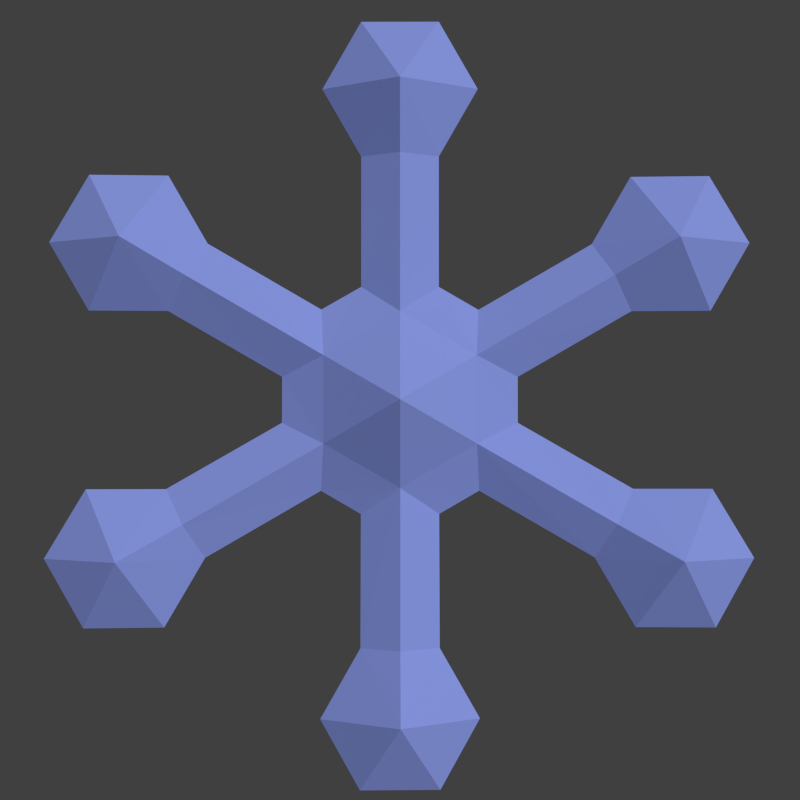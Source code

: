 # Source: crystal.blend  (saved by Blender 2.68.0; exported with 4.5.12 LTS)
import bpy
from mathutils import Matrix  # noqa: F401  (used for matrix-valued properties, if any)

bpy.ops.wm.read_factory_settings(use_empty=True)
scene = bpy.context.scene
scene.name = 'Scene'

# ---- collections
col_collection_1 = bpy.data.collections.new('Collection 1'); scene.collection.children.link(col_collection_1)

# ---- materials (node trees are filled in below, after node groups)
mat_material = bpy.data.materials.new('Material')
mat_material.alpha_threshold = 0.0
mat_material.use_transparent_shadow = False
mat_material.diffuse_color = (0.3252, 0.4127, 1.0, 1.0)
mat_material.roughness = 0.5
mat_material.specular_intensity = 1.0
mat_material.line_color = (0.0, 0.0, 0.0, 1.0)

# ---- material node trees

# ---- world
world_world = bpy.data.worlds.new('World'); scene.world = world_world
world_world.color = (0.05088, 0.05088, 0.05088)
world_world.use_sun_shadow = False
world_world.sun_shadow_jitter_overblur = 0.0
world_world.cycles.sampling_method = 'MANUAL'
world_world.cycles.sample_map_resolution = 256

# ---- cameras
cam_camera = bpy.data.cameras.new('Camera')
cam_camera.clip_end = 100.0
cam_camera.lens = 35.0
cam_camera.sensor_width = 32.0
cam_camera.sensor_height = 18.0
cam_camera.ortho_scale = 7.314
cam_camera.dof.focus_distance = 0.0
cam_camera.dof.aperture_fstop = 128.0

# ---- lights
light_lamp = bpy.data.lights.new('Lamp', 'SUN')
light_lamp.transmission_factor = 0.0
light_lamp.cutoff_distance = 30.0
light_lamp.angle = 0.1993
light_lamp.energy = 2.0
light_lamp.shadow_buffer_clip_start = 1.001
light_lamp.shadow_soft_size = 0.1
light_lamp.shadow_cascade_max_distance = 1000.0
light_lamp.cycles.use_multiple_importance_sampling = False

# ---- meshes
me_cube = bpy.data.meshes.new('Cube')
me_cube.from_pydata([(1.987e-08, 4.0, 0.4474), (-0.5, 4.866, 0.001675), (-1.0, 4.0, -0.003901), (-0.5, 3.134, -0.005576), (0.5, 3.134, -0.001675), (1.0, 4.0, 0.003901), (0.5, 4.866, 0.005576), (0.5, 1.456, -0.001675), (-0.5, 1.456, -0.005576), (-1.93e-05, 3.134, 0.2078), (0.0003956, 1.123, 0.2208), (0.003818, 3.96, -0.7906), (-0.2423, 4.433, -1.13), (-0.4905, 4.005, -1.133), (-0.01139, 3.303, -1.131), (0.0188, 3.303, -1.13), (0.4979, 4.005, -1.128), (0.2511, 4.432, -1.127), (0.004177, 3.306, -1.019), (3.448, 2.014, 0.5017), (3.961, 2.869, 0.04954), (2.962, 2.868, 0.01356), (2.463, 2.002, 0.01864), (2.962, 1.137, 0.05969), (3.962, 1.138, 0.09567), (4.461, 2.004, 0.09059), (1.51, 0.2964, 0.03678), (1.01, 1.161, -0.004274), (2.706, 1.575, 0.2505), (0.9655, 0.5676, 0.236), (3.453, 1.96, -0.7357), (3.749, 2.401, -1.077), (3.255, 2.401, -1.096), (2.887, 1.635, -1.086), (2.903, 1.609, -1.084), (3.749, 1.546, -1.054), (3.995, 1.973, -1.057), (2.895, 1.626, -0.9726), (3.452, -1.962, 0.6569), (4.463, -1.989, 0.2359), (3.963, -1.126, 0.1628), (2.963, -1.128, 0.1375), (2.463, -1.992, 0.1852), (2.963, -2.856, 0.2583), (3.963, -2.854, 0.2837), (1.01, -1.157, 0.09691), (1.51, -0.2924, 0.04912), (2.708, -1.546, 0.3723), (0.9669, -0.5451, 0.2794), (3.445, -2.025, -0.5801), (3.985, -2.069, -0.9043), (3.739, -1.642, -0.9409), (2.892, -1.707, -0.9551), (2.877, -1.733, -0.953), (3.245, -2.497, -0.893), (3.738, -2.495, -0.8804), (2.884, -1.715, -0.8421), (0.008131, -3.953, 0.7579), (0.5025, -4.851, 0.3743), (1.002, -3.989, 0.2945), (0.5015, -3.125, 0.2321), (-0.4983, -3.124, 0.2494), (-0.9977, -3.987, 0.3292), (-0.4973, -4.85, 0.3917), (-0.4992, -1.451, 0.1186), (0.5007, -1.452, 0.1012), (0.004468, -3.108, 0.4516), (0.00317, -1.102, 0.3077), (-0.01239, -4.01, -0.4793), (0.2294, -4.507, -0.7838), (0.4773, -4.081, -0.8237), (-0.002111, -3.381, -0.8702), (-0.0323, -3.381, -0.869), (-0.5109, -4.08, -0.8059), (-0.2639, -4.506, -0.7749), (0.001783, 0.01032, 0.7702), (-0.01616, -3.376, -0.7576), (-3.44, -1.967, 0.7036), (-3.959, -2.855, 0.3265), (-2.96, -2.857, 0.2771), (-2.461, -1.993, 0.2079), (-2.961, -1.127, 0.1881), (-3.96, -1.125, 0.2375), (-4.459, -1.989, 0.3067), (-1.509, -0.2918, 0.08012), (-1.009, -1.158, 0.09991), (-2.702, -1.549, 0.4089), (-0.9619, -0.547, 0.2925), (-3.462, -2.009, -0.5341), (-3.762, -2.475, -0.8362), (-3.269, -2.478, -0.861), (-2.901, -1.713, -0.9158), (-2.916, -1.687, -0.9157), (-3.762, -1.622, -0.8799), (-4.008, -2.048, -0.8456), (-2.907, -1.696, -0.8037), (-3.444, 2.009, 0.5484), (-4.46, 2.004, 0.1401), (-3.961, 1.138, 0.1279), (-2.962, 1.137, 0.08903), (-2.462, 2.002, 0.06251), (-2.961, 2.869, 0.0748), (-3.96, 2.87, 0.1136), (-1.01, 1.162, 0.01999), (-1.51, 0.2962, 0.04652), (-2.704, 1.572, 0.2871), (-0.9633, 0.5657, 0.2491), (-3.454, 1.976, -0.6898), (-3.998, 1.995, -1.009), (-3.752, 1.566, -1.016), (-2.905, 1.629, -1.046), (-2.891, 1.655, -1.046), (-3.258, 2.421, -1.041), (-3.751, 2.421, -1.022), (-2.896, 1.645, -0.9343)], [], [(9, 10, 8, 3), (4, 0, 5), (6, 0, 1), (1, 0, 2), (3, 0, 9), (5, 0, 6), (2, 0, 3), (4, 7, 10, 9), (9, 0, 4), (11, 15, 16), (11, 17, 12), (11, 12, 13), (11, 14, 18), (11, 16, 17), (11, 13, 14), (11, 18, 15), (2, 13, 12, 1), (3, 14, 13, 2), (5, 16, 15, 4), (6, 17, 16, 5), (1, 12, 17, 6), (28, 29, 27, 22), (23, 19, 24), (25, 19, 20), (20, 19, 21), (22, 19, 28), (24, 19, 25), (21, 19, 22), (23, 26, 29, 28), (28, 19, 23), (30, 34, 35), (30, 36, 31), (30, 31, 32), (30, 33, 37), (30, 35, 36), (30, 32, 33), (30, 37, 34), (21, 32, 31, 20), (22, 33, 32, 21), (24, 35, 34, 23), (25, 36, 35, 24), (20, 31, 36, 25), (47, 48, 46, 41), (42, 38, 43), (44, 38, 39), (39, 38, 40), (41, 38, 47), (43, 38, 44), (40, 38, 41), (42, 45, 48, 47), (47, 38, 42), (49, 53, 54), (49, 55, 50), (49, 50, 51), (49, 52, 56), (49, 54, 55), (49, 51, 52), (49, 56, 53), (40, 51, 50, 39), (41, 52, 51, 40), (43, 54, 53, 42), (44, 55, 54, 43), (39, 50, 55, 44), (87, 75, 67), (10, 29, 75), (106, 75, 87), (48, 75, 29), (66, 67, 65, 60), (61, 57, 62), (63, 57, 58), (58, 57, 59), (60, 57, 66), (62, 57, 63), (59, 57, 60), (61, 64, 67, 66), (66, 57, 61), (106, 10, 75), (68, 72, 73), (68, 74, 69), (68, 69, 70), (68, 71, 76), (68, 73, 74), (68, 70, 71), (67, 75, 48), (68, 76, 72), (59, 70, 69, 58), (60, 71, 70, 59), (62, 73, 72, 61), (63, 74, 73, 62), (58, 69, 74, 63), (86, 87, 85, 80), (81, 77, 82), (83, 77, 78), (78, 77, 79), (80, 77, 86), (82, 77, 83), (79, 77, 80), (81, 84, 87, 86), (86, 77, 81), (88, 92, 93), (88, 94, 89), (88, 89, 90), (88, 91, 95), (88, 93, 94), (88, 90, 91), (88, 95, 92), (79, 90, 89, 78), (80, 91, 90, 79), (82, 93, 92, 81), (83, 94, 93, 82), (78, 89, 94, 83), (29, 26, 46, 48), (48, 45, 65, 67), (67, 64, 85, 87), (87, 84, 104, 106), (105, 106, 104, 99), (100, 96, 101), (102, 96, 97), (97, 96, 98), (99, 96, 105), (101, 96, 102), (98, 96, 99), (100, 103, 106, 105), (105, 96, 100), (107, 111, 112), (107, 113, 108), (107, 108, 109), (107, 110, 114), (107, 112, 113), (107, 109, 110), (107, 114, 111), (98, 109, 108, 97), (99, 110, 109, 98), (101, 112, 111, 100), (102, 113, 112, 101), (97, 108, 113, 102), (7, 27, 29, 10), (106, 103, 8, 10)])
me_cube.materials.append(mat_material)
me_cube.use_remesh_preserve_volume = False
me_cube.use_remesh_preserve_attributes = False
me_cube.use_mirror_vertex_groups = False
me_cube.update()

# ---- objects
ob_empty = bpy.data.objects.new('Empty', None)
ob_cube = bpy.data.objects.new('Cube', me_cube)
ob_lamp = bpy.data.objects.new('Lamp', light_lamp)
ob_camera = bpy.data.objects.new('Camera', cam_camera)

# ---- transforms, parenting, visibility, modifiers, constraints
ob_empty.location = (0.0, 0.0, 0.0)
ob_empty.rotation_euler = (0.01366, -0.03717, -1.047)
ob_empty.empty_image_offset = (0.0, 0.0)
ob_empty.lineart.crease_threshold = 0.0
ob_cube.location = (0.0, 0.0, 0.0)
ob_cube.lock_rotations_4d = False
ob_cube.empty_display_type = 'ARROWS'
ob_cube.lineart.crease_threshold = 0.0
ob_lamp.location = (7.104, 7.342, 23.03)
ob_lamp.rotation_euler = (0.7378, -0.2458, 2.665)
ob_lamp.lock_rotations_4d = False
ob_lamp.empty_display_type = 'ARROWS'
ob_lamp.color = (0.0, 0.0, 0.0, 0.0)
ob_lamp.lineart.crease_threshold = 0.0
ob_camera.location = (0.0, 0.0, 11.26)
ob_camera.lock_rotations_4d = False
ob_camera.empty_display_type = 'ARROWS'
ob_camera.color = (0.0, 0.0, 0.0, 0.0)
ob_camera.display_type = 'WIRE'
ob_camera.lineart.crease_threshold = 0.0

# ---- collection membership
col_collection_1.objects.link(ob_empty)
col_collection_1.objects.link(ob_cube)
col_collection_1.objects.link(ob_lamp)
col_collection_1.objects.link(ob_camera)

# ---- scene / render settings (as saved in the file)
scene.camera = ob_camera
scene.frame_start = 1; scene.frame_end = 250; scene.frame_set(1)
scene.render.engine = 'BLENDER_EEVEE_NEXT'
scene.render.image_settings.compression = 90
scene.render.resolution_x = 128
scene.render.resolution_y = 128
scene.render.dither_intensity = 0.0
scene.render.film_transparent = True
scene.cycles.use_denoising = False
scene.cycles.samples = 10
scene.cycles.sampling_pattern = 'TABULATED_SOBOL'
scene.cycles.light_sampling_threshold = 0.0
scene.cycles.use_adaptive_sampling = False
scene.cycles.use_light_tree = False
scene.cycles.blur_glossy = 0.0
scene.cycles.volume_bounces = 1
scene.cycles.pixel_filter_type = 'GAUSSIAN'
scene.cycles.sample_clamp_indirect = 0.0
scene.view_settings.view_transform = 'Standard'
bpy.context.view_layer.update()
